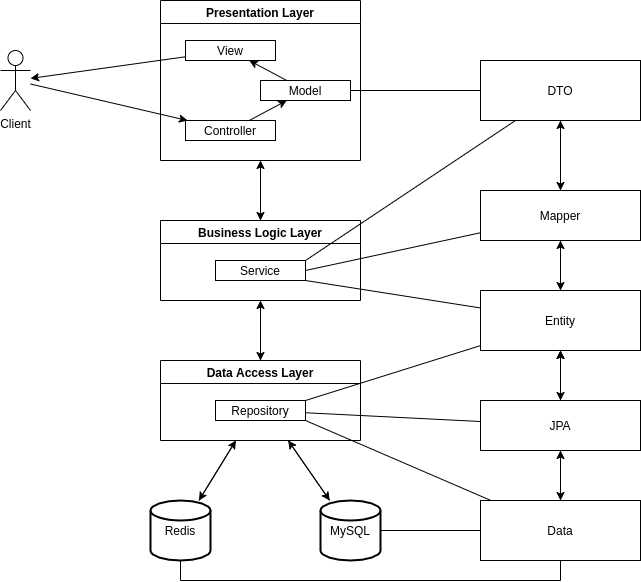

The diagram above was exported from draw.io. Its source (the exported page's mxGraphModel, read from the mxfile embedded in the PNG):
<mxGraphModel dx="1422" dy="727" grid="1" gridSize="10" guides="1" tooltips="1" connect="1" arrows="1" fold="1" page="1" pageScale="1" pageWidth="850" pageHeight="1100" math="0" shadow="0">
  <root>
    <mxCell id="0" />
    <mxCell id="1" parent="0" />
    <mxCell id="2" style="rounded=0;orthogonalLoop=1;jettySize=auto;html=1;" edge="1" source="3" target="7" parent="1">
      <mxGeometry relative="1" as="geometry" />
    </mxCell>
    <mxCell id="3" value="Client" style="shape=umlActor;verticalLabelPosition=bottom;verticalAlign=top;html=1;" vertex="1" parent="1">
      <mxGeometry x="120" y="120" width="30" height="60" as="geometry" />
    </mxCell>
    <mxCell id="4" style="edgeStyle=none;rounded=0;orthogonalLoop=1;jettySize=auto;html=1;" edge="1" source="5" target="13" parent="1">
      <mxGeometry relative="1" as="geometry" />
    </mxCell>
    <mxCell id="5" value="Presentation Layer" style="swimlane;" vertex="1" parent="1">
      <mxGeometry x="280" y="70" width="200" height="160" as="geometry" />
    </mxCell>
    <UserObject label="View" treeRoot="1" id="6">
      <mxCell style="whiteSpace=wrap;html=1;align=center;treeFolding=1;treeMoving=1;newEdgeStyle={&quot;edgeStyle&quot;:&quot;elbowEdgeStyle&quot;,&quot;startArrow&quot;:&quot;none&quot;,&quot;endArrow&quot;:&quot;none&quot;};" vertex="1" parent="5">
        <mxGeometry x="25" y="40" width="90" height="20" as="geometry" />
      </mxCell>
    </UserObject>
    <UserObject label="Controller" treeRoot="1" id="7">
      <mxCell style="whiteSpace=wrap;html=1;align=center;treeFolding=1;treeMoving=1;newEdgeStyle={&quot;edgeStyle&quot;:&quot;elbowEdgeStyle&quot;,&quot;startArrow&quot;:&quot;none&quot;,&quot;endArrow&quot;:&quot;none&quot;};" vertex="1" parent="5">
        <mxGeometry x="25" y="120" width="90" height="20" as="geometry" />
      </mxCell>
    </UserObject>
    <UserObject label="Model" treeRoot="1" id="8">
      <mxCell style="whiteSpace=wrap;html=1;align=center;treeFolding=1;treeMoving=1;newEdgeStyle={&quot;edgeStyle&quot;:&quot;elbowEdgeStyle&quot;,&quot;startArrow&quot;:&quot;none&quot;,&quot;endArrow&quot;:&quot;none&quot;};" vertex="1" parent="5">
        <mxGeometry x="100" y="80" width="90" height="20" as="geometry" />
      </mxCell>
    </UserObject>
    <mxCell id="9" style="rounded=0;orthogonalLoop=1;jettySize=auto;html=1;" edge="1" parent="5" source="7" target="8">
      <mxGeometry relative="1" as="geometry">
        <mxPoint x="-170" y="92.83018867924523" as="sourcePoint" />
        <mxPoint x="35" y="131.5094339622641" as="targetPoint" />
      </mxGeometry>
    </mxCell>
    <mxCell id="10" style="rounded=0;orthogonalLoop=1;jettySize=auto;html=1;" edge="1" parent="5" source="8" target="6">
      <mxGeometry relative="1" as="geometry">
        <mxPoint x="378.75" y="200" as="sourcePoint" />
        <mxPoint x="416.25" y="180" as="targetPoint" />
      </mxGeometry>
    </mxCell>
    <mxCell id="11" style="edgeStyle=none;rounded=0;orthogonalLoop=1;jettySize=auto;html=1;" edge="1" source="13" target="17" parent="1">
      <mxGeometry relative="1" as="geometry" />
    </mxCell>
    <mxCell id="12" style="edgeStyle=none;rounded=0;orthogonalLoop=1;jettySize=auto;html=1;" edge="1" source="13" target="5" parent="1">
      <mxGeometry relative="1" as="geometry" />
    </mxCell>
    <mxCell id="13" value="Business Logic Layer" style="swimlane;" vertex="1" parent="1">
      <mxGeometry x="280" y="290" width="200" height="80" as="geometry">
        <mxRectangle x="650" y="280" width="160" height="23" as="alternateBounds" />
      </mxGeometry>
    </mxCell>
    <UserObject label="Service" treeRoot="1" id="14">
      <mxCell style="whiteSpace=wrap;html=1;align=center;treeFolding=1;treeMoving=1;newEdgeStyle={&quot;edgeStyle&quot;:&quot;elbowEdgeStyle&quot;,&quot;startArrow&quot;:&quot;none&quot;,&quot;endArrow&quot;:&quot;none&quot;};" vertex="1" parent="13">
        <mxGeometry x="55" y="40" width="90" height="20" as="geometry" />
      </mxCell>
    </UserObject>
    <mxCell id="15" style="edgeStyle=none;rounded=0;orthogonalLoop=1;jettySize=auto;html=1;" edge="1" source="17" target="20" parent="1">
      <mxGeometry relative="1" as="geometry" />
    </mxCell>
    <mxCell id="16" style="edgeStyle=none;rounded=0;orthogonalLoop=1;jettySize=auto;html=1;" edge="1" source="17" target="13" parent="1">
      <mxGeometry relative="1" as="geometry" />
    </mxCell>
    <mxCell id="17" value="Data Access Layer" style="swimlane;" vertex="1" parent="1">
      <mxGeometry x="280" y="430" width="200" height="80" as="geometry" />
    </mxCell>
    <UserObject label="Repository" treeRoot="1" id="18">
      <mxCell style="whiteSpace=wrap;html=1;align=center;treeFolding=1;treeMoving=1;newEdgeStyle={&quot;edgeStyle&quot;:&quot;elbowEdgeStyle&quot;,&quot;startArrow&quot;:&quot;none&quot;,&quot;endArrow&quot;:&quot;none&quot;};" vertex="1" parent="17">
        <mxGeometry x="55" y="40" width="90" height="20" as="geometry" />
      </mxCell>
    </UserObject>
    <mxCell id="19" style="edgeStyle=none;rounded=0;orthogonalLoop=1;jettySize=auto;html=1;" edge="1" source="20" target="17" parent="1">
      <mxGeometry relative="1" as="geometry" />
    </mxCell>
    <mxCell id="20" value="MySQL" style="strokeWidth=2;html=1;shape=mxgraph.flowchart.database;whiteSpace=wrap;" vertex="1" parent="1">
      <mxGeometry x="440" y="570" width="60" height="60" as="geometry" />
    </mxCell>
    <mxCell id="21" style="edgeStyle=none;rounded=0;orthogonalLoop=1;jettySize=auto;html=1;" edge="1" source="6" target="3" parent="1">
      <mxGeometry relative="1" as="geometry" />
    </mxCell>
    <mxCell id="22" style="edgeStyle=none;rounded=0;orthogonalLoop=1;jettySize=auto;html=1;" edge="1" source="23" target="31" parent="1">
      <mxGeometry relative="1" as="geometry" />
    </mxCell>
    <UserObject label="DTO" treeRoot="1" id="23">
      <mxCell style="whiteSpace=wrap;html=1;align=center;treeFolding=1;treeMoving=1;newEdgeStyle={&quot;edgeStyle&quot;:&quot;elbowEdgeStyle&quot;,&quot;startArrow&quot;:&quot;none&quot;,&quot;endArrow&quot;:&quot;none&quot;};" vertex="1" parent="1">
        <mxGeometry x="600" y="130" width="160" height="60" as="geometry" />
      </mxCell>
    </UserObject>
    <mxCell id="24" style="edgeStyle=none;rounded=0;orthogonalLoop=1;jettySize=auto;html=1;startArrow=none;" edge="1" source="31" target="23" parent="1">
      <mxGeometry relative="1" as="geometry" />
    </mxCell>
    <mxCell id="25" style="edgeStyle=none;rounded=0;orthogonalLoop=1;jettySize=auto;html=1;" edge="1" source="26" target="31" parent="1">
      <mxGeometry relative="1" as="geometry" />
    </mxCell>
    <UserObject label="Entity" treeRoot="1" id="26">
      <mxCell style="whiteSpace=wrap;html=1;align=center;treeFolding=1;treeMoving=1;newEdgeStyle={&quot;edgeStyle&quot;:&quot;elbowEdgeStyle&quot;,&quot;startArrow&quot;:&quot;none&quot;,&quot;endArrow&quot;:&quot;none&quot;};" vertex="1" parent="1">
        <mxGeometry x="600" y="360" width="160" height="60" as="geometry" />
      </mxCell>
    </UserObject>
    <mxCell id="27" value="" style="endArrow=none;html=1;rounded=0;" edge="1" source="8" target="23" parent="1">
      <mxGeometry relative="1" as="geometry">
        <mxPoint x="750" y="289" as="sourcePoint" />
        <mxPoint x="910" y="289" as="targetPoint" />
      </mxGeometry>
    </mxCell>
    <mxCell id="28" value="" style="endArrow=none;html=1;rounded=0;exitX=1;exitY=1;exitDx=0;exitDy=0;" edge="1" source="14" target="26" parent="1">
      <mxGeometry relative="1" as="geometry">
        <mxPoint x="410" y="360" as="sourcePoint" />
        <mxPoint x="570" y="360" as="targetPoint" />
      </mxGeometry>
    </mxCell>
    <mxCell id="29" value="" style="endArrow=none;html=1;rounded=0;exitX=1;exitY=0;exitDx=0;exitDy=0;" edge="1" source="18" target="26" parent="1">
      <mxGeometry relative="1" as="geometry">
        <mxPoint x="410" y="360" as="sourcePoint" />
        <mxPoint x="570" y="360" as="targetPoint" />
      </mxGeometry>
    </mxCell>
    <mxCell id="30" style="edgeStyle=none;rounded=0;orthogonalLoop=1;jettySize=auto;html=1;" edge="1" source="31" target="26" parent="1">
      <mxGeometry relative="1" as="geometry" />
    </mxCell>
    <UserObject label="Mapper" treeRoot="1" id="31">
      <mxCell style="whiteSpace=wrap;html=1;align=center;treeFolding=1;treeMoving=1;newEdgeStyle={&quot;edgeStyle&quot;:&quot;elbowEdgeStyle&quot;,&quot;startArrow&quot;:&quot;none&quot;,&quot;endArrow&quot;:&quot;none&quot;};" vertex="1" parent="1">
        <mxGeometry x="600" y="260" width="160" height="50" as="geometry" />
      </mxCell>
    </UserObject>
    <UserObject label="Data" treeRoot="1" id="32">
      <mxCell style="whiteSpace=wrap;html=1;align=center;treeFolding=1;treeMoving=1;newEdgeStyle={&quot;edgeStyle&quot;:&quot;elbowEdgeStyle&quot;,&quot;startArrow&quot;:&quot;none&quot;,&quot;endArrow&quot;:&quot;none&quot;};" vertex="1" parent="1">
        <mxGeometry x="600" y="570" width="160" height="60" as="geometry" />
      </mxCell>
    </UserObject>
    <mxCell id="33" value="" style="endArrow=none;html=1;rounded=0;" edge="1" source="20" target="32" parent="1">
      <mxGeometry relative="1" as="geometry">
        <mxPoint x="410" y="360" as="sourcePoint" />
        <mxPoint x="570" y="360" as="targetPoint" />
      </mxGeometry>
    </mxCell>
    <mxCell id="34" value="" style="endArrow=none;html=1;rounded=0;exitX=1;exitY=1;exitDx=0;exitDy=0;" edge="1" source="18" target="32" parent="1">
      <mxGeometry relative="1" as="geometry">
        <mxPoint x="410" y="360" as="sourcePoint" />
        <mxPoint x="570" y="360" as="targetPoint" />
      </mxGeometry>
    </mxCell>
    <mxCell id="35" value="" style="endArrow=none;html=1;exitX=1;exitY=0;exitDx=0;exitDy=0;" edge="1" source="14" target="23" parent="1">
      <mxGeometry width="50" height="50" relative="1" as="geometry">
        <mxPoint x="560" y="320" as="sourcePoint" />
        <mxPoint x="610" y="270" as="targetPoint" />
      </mxGeometry>
    </mxCell>
    <UserObject label="JPA" treeRoot="1" id="36">
      <mxCell style="whiteSpace=wrap;html=1;align=center;treeFolding=1;treeMoving=1;newEdgeStyle={&quot;edgeStyle&quot;:&quot;elbowEdgeStyle&quot;,&quot;startArrow&quot;:&quot;none&quot;,&quot;endArrow&quot;:&quot;none&quot;};" vertex="1" parent="1">
        <mxGeometry x="600" y="470" width="160" height="50" as="geometry" />
      </mxCell>
    </UserObject>
    <mxCell id="37" style="edgeStyle=none;rounded=0;orthogonalLoop=1;jettySize=auto;html=1;" edge="1" source="26" target="36" parent="1">
      <mxGeometry relative="1" as="geometry">
        <mxPoint x="690" y="330" as="sourcePoint" />
        <mxPoint x="690" y="400" as="targetPoint" />
      </mxGeometry>
    </mxCell>
    <mxCell id="38" style="edgeStyle=none;rounded=0;orthogonalLoop=1;jettySize=auto;html=1;" edge="1" source="36" target="26" parent="1">
      <mxGeometry relative="1" as="geometry">
        <mxPoint x="990" y="300" as="sourcePoint" />
        <mxPoint x="690" y="390" as="targetPoint" />
      </mxGeometry>
    </mxCell>
    <mxCell id="39" style="edgeStyle=none;rounded=0;orthogonalLoop=1;jettySize=auto;html=1;" edge="1" source="36" target="26" parent="1">
      <mxGeometry relative="1" as="geometry">
        <mxPoint x="680" y="490" as="sourcePoint" />
        <mxPoint x="680" y="440" as="targetPoint" />
        <Array as="points">
          <mxPoint x="680" y="460" />
        </Array>
      </mxGeometry>
    </mxCell>
    <mxCell id="40" style="edgeStyle=none;rounded=0;orthogonalLoop=1;jettySize=auto;html=1;" edge="1" source="32" target="36" parent="1">
      <mxGeometry relative="1" as="geometry">
        <mxPoint x="690" y="500" as="sourcePoint" />
        <mxPoint x="690" y="450" as="targetPoint" />
        <Array as="points" />
      </mxGeometry>
    </mxCell>
    <mxCell id="41" style="edgeStyle=none;rounded=0;orthogonalLoop=1;jettySize=auto;html=1;" edge="1" source="36" target="32" parent="1">
      <mxGeometry relative="1" as="geometry">
        <mxPoint x="690" y="580" as="sourcePoint" />
        <mxPoint x="690" y="530" as="targetPoint" />
        <Array as="points" />
      </mxGeometry>
    </mxCell>
    <mxCell id="42" value="" style="endArrow=none;html=1;exitX=1;exitY=0.5;exitDx=0;exitDy=0;" edge="1" source="14" target="31" parent="1">
      <mxGeometry width="50" height="50" relative="1" as="geometry">
        <mxPoint x="435" y="340" as="sourcePoint" />
        <mxPoint x="645" y="200" as="targetPoint" />
      </mxGeometry>
    </mxCell>
    <mxCell id="43" value="" style="endArrow=none;html=1;" edge="1" source="18" target="36" parent="1">
      <mxGeometry width="50" height="50" relative="1" as="geometry">
        <mxPoint x="435" y="341.75" as="sourcePoint" />
        <mxPoint x="610" y="309.66666666666674" as="targetPoint" />
      </mxGeometry>
    </mxCell>
    <mxCell id="44" value="Redis" style="strokeWidth=2;html=1;shape=mxgraph.flowchart.database;whiteSpace=wrap;" vertex="1" parent="1">
      <mxGeometry x="270" y="570" width="60" height="60" as="geometry" />
    </mxCell>
    <mxCell id="45" style="edgeStyle=none;rounded=0;orthogonalLoop=1;jettySize=auto;html=1;" edge="1" source="44" target="17" parent="1">
      <mxGeometry relative="1" as="geometry">
        <mxPoint x="390" y="580" as="sourcePoint" />
        <mxPoint x="390" y="520.0000000000001" as="targetPoint" />
      </mxGeometry>
    </mxCell>
    <mxCell id="46" value="" style="endArrow=none;html=1;rounded=0;edgeStyle=orthogonalEdgeStyle;" edge="1" source="44" target="32" parent="1">
      <mxGeometry relative="1" as="geometry">
        <mxPoint x="420" y="655" as="sourcePoint" />
        <mxPoint x="610" y="623.3333333333333" as="targetPoint" />
        <Array as="points">
          <mxPoint x="300" y="650" />
          <mxPoint x="680" y="650" />
        </Array>
      </mxGeometry>
    </mxCell>
    <mxCell id="47" style="edgeStyle=none;rounded=0;orthogonalLoop=1;jettySize=auto;html=1;" edge="1" source="17" target="44" parent="1">
      <mxGeometry relative="1" as="geometry">
        <mxPoint x="328.46153846153857" y="580" as="sourcePoint" />
        <mxPoint x="400" y="580" as="targetPoint" />
      </mxGeometry>
    </mxCell>
  </root>
</mxGraphModel>